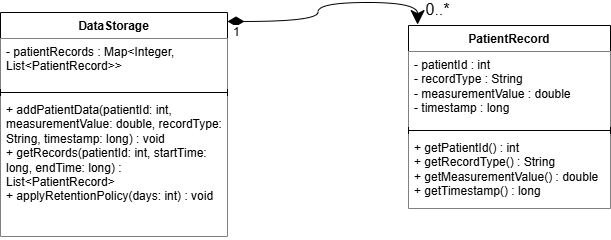

The diagram above was exported from draw.io. Its source (the exported page's mxGraphModel, read from the mxfile embedded in the PNG):
<mxGraphModel dx="852" dy="1228" grid="0" gridSize="10" guides="1" tooltips="1" connect="1" arrows="1" fold="1" page="0" pageScale="1" pageWidth="827" pageHeight="1169" math="0" shadow="0">
  <root>
    <mxCell id="0" />
    <mxCell id="1" parent="0" />
    <mxCell id="l-hL6fylheQV6pnKrXx8-1" parent="1" style="swimlane;fontStyle=1;align=center;verticalAlign=top;childLayout=stackLayout;horizontal=1;startSize=26;horizontalStack=0;resizeParent=1;resizeParentMax=0;resizeLast=0;collapsible=1;marginBottom=0;whiteSpace=wrap;html=1;" value="PatientRecord" vertex="1">
      <mxGeometry height="183" width="202" x="317" y="-27" as="geometry" />
    </mxCell>
    <mxCell id="l-hL6fylheQV6pnKrXx8-2" parent="l-hL6fylheQV6pnKrXx8-1" style="text;align=left;verticalAlign=top;spacingLeft=4;spacingRight=4;overflow=hidden;rotatable=0;points=[[0,0.5],[1,0.5]];portConstraint=eastwest;whiteSpace=wrap;html=1;fontFamily=Helvetica;fontSize=12;fontStyle=0;fillColor=default;" value="&lt;span style=&quot;background-color: light-dark(#ffffff, var(--ge-dark-color, #121212));&quot;&gt;- patientId : int&lt;/span&gt;&lt;div&gt;&lt;span style=&quot;background-color: light-dark(#ffffff, var(--ge-dark-color, #121212));&quot;&gt;- recordType : String&lt;/span&gt;&lt;/div&gt;&lt;div&gt;&lt;span style=&quot;background-color: light-dark(#ffffff, var(--ge-dark-color, #121212));&quot;&gt;- measurementValue : double&lt;/span&gt;&lt;/div&gt;&lt;div&gt;&lt;span style=&quot;background-color: light-dark(#ffffff, var(--ge-dark-color, #121212));&quot;&gt;- timestamp : long&lt;/span&gt;&lt;/div&gt;" vertex="1">
      <mxGeometry height="75" width="202" y="26" as="geometry" />
    </mxCell>
    <mxCell id="l-hL6fylheQV6pnKrXx8-3" parent="l-hL6fylheQV6pnKrXx8-1" style="line;strokeWidth=1;fillColor=none;align=left;verticalAlign=middle;spacingTop=-1;spacingLeft=3;spacingRight=3;rotatable=0;labelPosition=right;points=[];portConstraint=eastwest;strokeColor=inherit;" value="" vertex="1">
      <mxGeometry height="8" width="202" y="101" as="geometry" />
    </mxCell>
    <mxCell id="l-hL6fylheQV6pnKrXx8-4" parent="l-hL6fylheQV6pnKrXx8-1" style="text;strokeColor=none;fillColor=default;align=left;verticalAlign=top;spacingLeft=4;spacingRight=4;overflow=hidden;rotatable=0;points=[[0,0.5],[1,0.5]];portConstraint=eastwest;whiteSpace=wrap;html=1;fontFamily=Helvetica;fontSize=12;fontColor=default;fontStyle=0;" value="&lt;span style=&quot;background-color: light-dark(#ffffff, var(--ge-dark-color, #121212));&quot;&gt;+ getPatientId() : int&lt;/span&gt;&lt;div&gt;&lt;span style=&quot;background-color: light-dark(#ffffff, var(--ge-dark-color, #121212));&quot;&gt;+ getRecordType() : String&lt;/span&gt;&lt;/div&gt;&lt;div&gt;&lt;span style=&quot;background-color: light-dark(#ffffff, var(--ge-dark-color, #121212));&quot;&gt;+ getMeasurementValue() : double&lt;/span&gt;&lt;/div&gt;&lt;div&gt;&lt;span style=&quot;background-color: light-dark(#ffffff, var(--ge-dark-color, #121212));&quot;&gt;+ getTimestamp() : long&lt;/span&gt;&lt;/div&gt;" vertex="1">
      <mxGeometry height="74" width="202" y="109" as="geometry" />
    </mxCell>
    <mxCell id="l-hL6fylheQV6pnKrXx8-5" parent="1" style="swimlane;fontStyle=1;align=center;verticalAlign=top;childLayout=stackLayout;horizontal=1;startSize=26;horizontalStack=0;resizeParent=1;resizeParentMax=0;resizeLast=0;collapsible=1;marginBottom=0;whiteSpace=wrap;html=1;" value="DataStorage" vertex="1">
      <mxGeometry height="224" width="227" x="-91" y="-40" as="geometry" />
    </mxCell>
    <mxCell id="l-hL6fylheQV6pnKrXx8-6" parent="l-hL6fylheQV6pnKrXx8-5" style="text;strokeColor=none;fillColor=default;align=left;verticalAlign=top;spacingLeft=4;spacingRight=4;overflow=hidden;rotatable=0;points=[[0,0.5],[1,0.5]];portConstraint=eastwest;whiteSpace=wrap;html=1;fontFamily=Helvetica;fontSize=12;fontColor=default;fontStyle=0;" value="&lt;span style=&quot;background-color: light-dark(#ffffff, var(--ge-dark-color, #121212));&quot;&gt;- patientRecords : Map&amp;lt;Integer, List&amp;lt;PatientRecord&amp;gt;&amp;gt;&lt;/span&gt;" vertex="1">
      <mxGeometry height="50" width="227" y="26" as="geometry" />
    </mxCell>
    <mxCell id="l-hL6fylheQV6pnKrXx8-7" parent="l-hL6fylheQV6pnKrXx8-5" style="line;strokeWidth=1;fillColor=none;align=left;verticalAlign=middle;spacingTop=-1;spacingLeft=3;spacingRight=3;rotatable=0;labelPosition=right;points=[];portConstraint=eastwest;strokeColor=inherit;" value="" vertex="1">
      <mxGeometry height="8" width="227" y="76" as="geometry" />
    </mxCell>
    <mxCell id="l-hL6fylheQV6pnKrXx8-8" parent="l-hL6fylheQV6pnKrXx8-5" style="text;strokeColor=none;fillColor=default;align=left;verticalAlign=top;spacingLeft=4;spacingRight=4;overflow=hidden;rotatable=0;points=[[0,0.5],[1,0.5]];portConstraint=eastwest;whiteSpace=wrap;html=1;fontFamily=Helvetica;fontSize=12;fontColor=default;fontStyle=0;" value="+ addPatientData(patientId: int, measurementValue: double, recordType: String, timestamp: long) : void&lt;div&gt;+ getRecords(patientId: int, startTime: long, endTime: long) : List&amp;lt;PatientRecord&amp;gt;&lt;/div&gt;&lt;div&gt;+ applyRetentionPolicy(days: int) : void&lt;/div&gt;" vertex="1">
      <mxGeometry height="140" width="227" y="84" as="geometry" />
    </mxCell>
    <mxCell id="l-hL6fylheQV6pnKrXx8-9" edge="1" parent="1" source="l-hL6fylheQV6pnKrXx8-5" style="endArrow=classic;html=1;endSize=12;startArrow=diamondThin;startSize=14;startFill=1;edgeStyle=orthogonalEdgeStyle;align=left;verticalAlign=top;rounded=0;fontSize=12;curved=1;exitX=1;exitY=0.04;exitDx=0;exitDy=0;exitPerimeter=0;entryX=0.045;entryY=-0.005;entryDx=0;entryDy=0;entryPerimeter=0;endFill=1;fontFamily=Helvetica;fontColor=default;fontStyle=0;spacingLeft=4;spacingRight=4;" target="l-hL6fylheQV6pnKrXx8-1" value="1">
      <mxGeometry relative="1" x="-1" y="3" as="geometry">
        <mxPoint x="121" y="200" as="sourcePoint" />
        <mxPoint x="281" y="200" as="targetPoint" />
      </mxGeometry>
    </mxCell>
    <mxCell id="l-hL6fylheQV6pnKrXx8-10" parent="1" style="text;html=1;whiteSpace=wrap;strokeColor=none;fillColor=none;align=center;verticalAlign=middle;rounded=0;fontSize=16;" value="0..*" vertex="1">
      <mxGeometry height="6" width="17" x="338" y="-46" as="geometry" />
    </mxCell>
  </root>
</mxGraphModel>